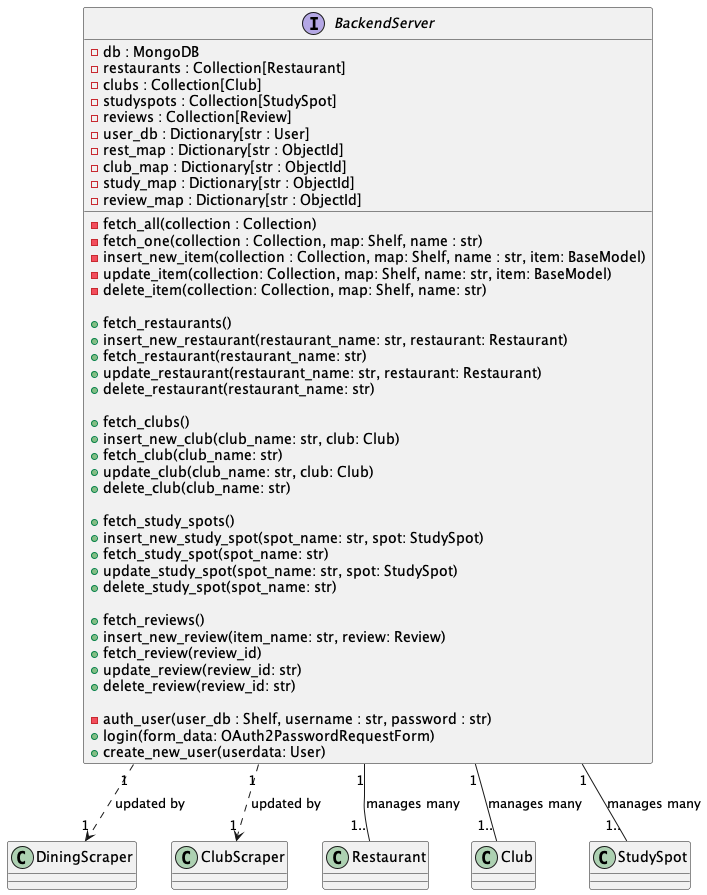

The diagram above was rendered by PlantUML. Its source (embedded in the PNG):
@startuml BackendServer

interface BackendServer {
    -db : MongoDB
    -restaurants : Collection[Restaurant]
    -clubs : Collection[Club]
    -studyspots : Collection[StudySpot]
    -reviews : Collection[Review]
    -user_db : Dictionary[str : User]
    -rest_map : Dictionary[str : ObjectId]
    -club_map : Dictionary[str : ObjectId]
    -study_map : Dictionary[str : ObjectId]
    -review_map : Dictionary[str : ObjectId]

    -fetch_all(collection : Collection)
    -fetch_one(collection : Collection, map: Shelf, name : str)
    -insert_new_item(collection : Collection, map: Shelf, name : str, item: BaseModel)
    -update_item(collection: Collection, map: Shelf, name: str, item: BaseModel)
    -delete_item(collection: Collection, map: Shelf, name: str)
    
    +fetch_restaurants()
    +insert_new_restaurant(restaurant_name: str, restaurant: Restaurant)
    +fetch_restaurant(restaurant_name: str)
    +update_restaurant(restaurant_name: str, restaurant: Restaurant)
    +delete_restaurant(restaurant_name: str)
    
    +fetch_clubs()
    +insert_new_club(club_name: str, club: Club)
    +fetch_club(club_name: str)
    +update_club(club_name: str, club: Club)
    +delete_club(club_name: str)
    
    +fetch_study_spots()
    +insert_new_study_spot(spot_name: str, spot: StudySpot)
    +fetch_study_spot(spot_name: str)
    +update_study_spot(spot_name: str, spot: StudySpot)
    +delete_study_spot(spot_name: str)

    +fetch_reviews()
    +insert_new_review(item_name: str, review: Review)
    +fetch_review(review_id)
    +update_review(review_id: str)
    +delete_review(review_id: str)
    
    -auth_user(user_db : Shelf, username : str, password : str)
    +login(form_data: OAuth2PasswordRequestForm)
    +create_new_user(userdata: User)
}

BackendServer "1" ..> "1" DiningScraper : updated by
BackendServer "1" ..> "1" ClubScraper : updated by

BackendServer "1" -- "1.." Restaurant : manages many
BackendServer "1" -- "1.." Club : manages many
BackendServer "1" -- "1.." StudySpot : manages many

@enduml